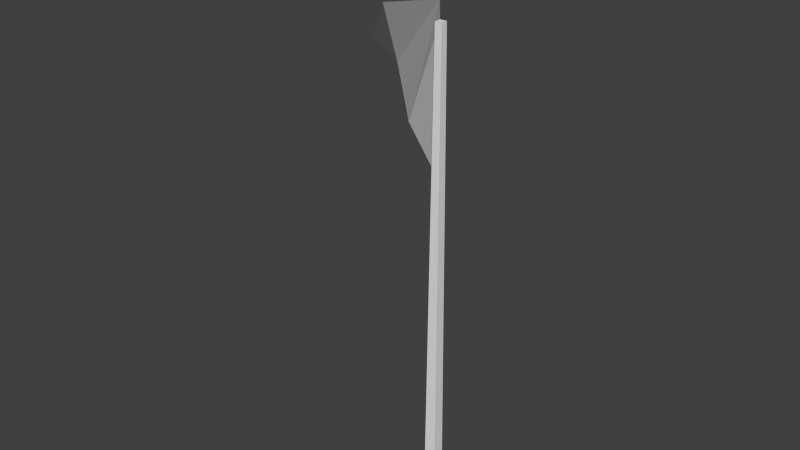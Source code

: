 # Source: flag.blend  (saved by Blender 2.72.0; exported with 4.5.12 LTS)
import bpy
from mathutils import Matrix  # noqa: F401  (used for matrix-valued properties, if any)

bpy.ops.wm.read_factory_settings(use_empty=True)
scene = bpy.context.scene
scene.name = 'Scene'

# ---- collections
col_collection_1 = bpy.data.collections.new('Collection 1'); scene.collection.children.link(col_collection_1)

# ---- world
world_world = bpy.data.worlds.new('World'); scene.world = world_world
world_world.color = (0.05088, 0.05088, 0.05088)
world_world.use_sun_shadow = False
world_world.sun_shadow_jitter_overblur = 0.0
world_world.cycles.sampling_method = 'MANUAL'
world_world.cycles.sample_map_resolution = 256

# ---- meshes
me_plane = bpy.data.meshes.new('Plane')
me_plane.from_pydata([(0.01765, 0.01651, 0.005841), (-0.01905, 0.01651, 0.005841), (0.01765, -0.02019, 0.005841), (-0.01905, -0.02019, 0.005841), (0.008621, 0.007478, 1.595), (-0.01002, 0.007478, 1.595), (0.008621, -0.01116, 1.595), (-0.01002, -0.01116, 1.595), (-0.02398, 0.02144, 1.211), (-0.8693, 0.7609, 1.196), (-0.5251, 0.5069, 1.125), (-0.3717, 0.2947, 1.344), (-0.171, 0.09756, 1.288), (-0.04704, 0.05321, 1.623), (-0.4271, 0.3016, 1.494)], [], [(0, 2, 3, 1), (4, 5, 7, 6), (1, 3, 7, 5, 8), (3, 2, 6, 7), (4, 0, 1, 8, 5), (13, 12, 11), (2, 0, 4, 6), (13, 11, 14), (11, 12, 10), (5, 8, 12), (13, 5, 12), (11, 9, 14)])
me_plane.use_remesh_preserve_volume = False
me_plane.use_remesh_preserve_attributes = False
me_plane.use_mirror_vertex_groups = False
me_plane.update()

# ---- objects
ob_plane = bpy.data.objects.new('Plane', me_plane)

# ---- transforms, parenting, visibility, modifiers, constraints
ob_plane.location = (0.0, 0.0, 0.0)
ob_plane.lineart.crease_threshold = 0.0

# ---- collection membership
col_collection_1.objects.link(ob_plane)

# ---- scene / render settings (as saved in the file)
scene.frame_start = 1; scene.frame_end = 250; scene.frame_set(1)
scene.render.engine = 'BLENDER_EEVEE_NEXT'
scene.render.resolution_percentage = 50
scene.render.dither_intensity = 0.0
scene.cycles.use_denoising = False
scene.cycles.samples = 10
scene.cycles.sampling_pattern = 'TABULATED_SOBOL'
scene.cycles.light_sampling_threshold = 0.0
scene.cycles.use_adaptive_sampling = False
scene.cycles.use_light_tree = False
scene.cycles.blur_glossy = 0.0
scene.cycles.pixel_filter_type = 'GAUSSIAN'
scene.cycles.sample_clamp_indirect = 0.0
scene.view_settings.view_transform = 'Standard'
bpy.context.view_layer.update()

# ---- added for rendering (the .blend has no active camera and no usable light): camera, sun
cam_auto = bpy.data.cameras.new('AutoCamera')
cam_auto.lens = 50.0
cam_auto.sensor_width = 36.0
cam_auto.clip_end = 1000.0
ob_auto_camera = bpy.data.objects.new('AutoCamera', cam_auto)
scene.collection.objects.link(ob_auto_camera)
ob_auto_camera.location = (1.42718, -1.85327, 2.29669)
ob_auto_camera.rotation_euler = (1.09748, -7.21219e-08, 0.694738)
scene.camera = ob_auto_camera
light_auto_sun = bpy.data.lights.new('AutoSun', 'SUN')
light_auto_sun.energy = 3.0
light_auto_sun.angle = 0.0523599
ob_auto_sun = bpy.data.objects.new('AutoSun', light_auto_sun)
scene.collection.objects.link(ob_auto_sun)
ob_auto_sun.rotation_euler = (0.872665, 0.174533, 0.523599)
bpy.context.view_layer.update()
